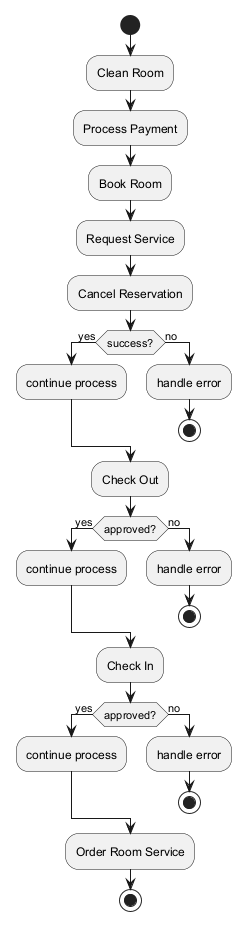

The diagram above was rendered by PlantUML. Its source (embedded in the PNG):
@startuml
skinparam backgroundColor #FFFFFF
skinparam classBackgroundColor #F3E5F5
skinparam classBorderColor #6A1B9A
start
:Clean Room;
:Process Payment;
:Book Room;
:Request Service;
:Cancel Reservation;
if (success?) then (yes)
:continue process;
else (no)
:handle error;
stop
endif
:Check Out;
if (approved?) then (yes)
:continue process;
else (no)
:handle error;
stop
endif
:Check In;
if (approved?) then (yes)
:continue process;
else (no)
:handle error;
stop
endif
:Order Room Service;
stop
@enduml